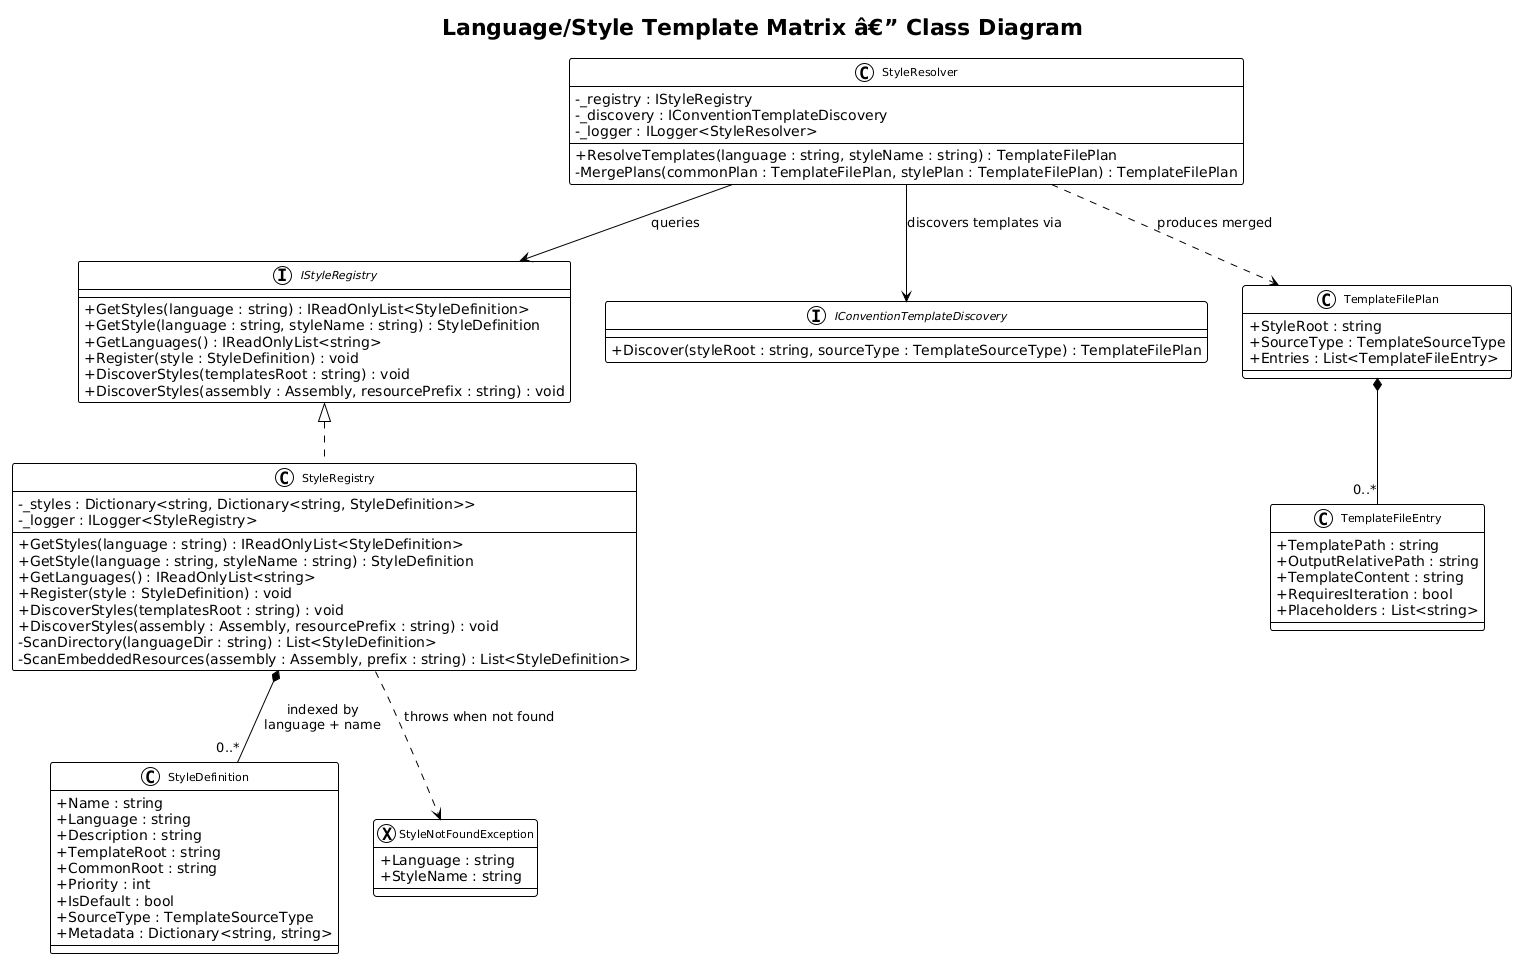

The diagram above was rendered by PlantUML. Its source (embedded in the PNG):
@startuml
!theme plain
skinparam classAttributeIconSize 0
skinparam classFontSize 11

title Language/Style Template Matrix â€” Class Diagram

interface IStyleRegistry {
    +GetStyles(language : string) : IReadOnlyList<StyleDefinition>
    +GetStyle(language : string, styleName : string) : StyleDefinition
    +GetLanguages() : IReadOnlyList<string>
    +Register(style : StyleDefinition) : void
    +DiscoverStyles(templatesRoot : string) : void
    +DiscoverStyles(assembly : Assembly, resourcePrefix : string) : void
}

interface IConventionTemplateDiscovery {
    +Discover(styleRoot : string, sourceType : TemplateSourceType) : TemplateFilePlan
}

class StyleRegistry implements IStyleRegistry {
    -_styles : Dictionary<string, Dictionary<string, StyleDefinition>>
    -_logger : ILogger<StyleRegistry>
    +GetStyles(language : string) : IReadOnlyList<StyleDefinition>
    +GetStyle(language : string, styleName : string) : StyleDefinition
    +GetLanguages() : IReadOnlyList<string>
    +Register(style : StyleDefinition) : void
    +DiscoverStyles(templatesRoot : string) : void
    +DiscoverStyles(assembly : Assembly, resourcePrefix : string) : void
    -ScanDirectory(languageDir : string) : List<StyleDefinition>
    -ScanEmbeddedResources(assembly : Assembly, prefix : string) : List<StyleDefinition>
}

class StyleResolver {
    -_registry : IStyleRegistry
    -_discovery : IConventionTemplateDiscovery
    -_logger : ILogger<StyleResolver>
    +ResolveTemplates(language : string, styleName : string) : TemplateFilePlan
    -MergePlans(commonPlan : TemplateFilePlan, stylePlan : TemplateFilePlan) : TemplateFilePlan
}

class StyleDefinition {
    +Name : string
    +Language : string
    +Description : string
    +TemplateRoot : string
    +CommonRoot : string
    +Priority : int
    +IsDefault : bool
    +SourceType : TemplateSourceType
    +Metadata : Dictionary<string, string>
}

class TemplateFilePlan {
    +StyleRoot : string
    +SourceType : TemplateSourceType
    +Entries : List<TemplateFileEntry>
}

class TemplateFileEntry {
    +TemplatePath : string
    +OutputRelativePath : string
    +TemplateContent : string
    +RequiresIteration : bool
    +Placeholders : List<string>
}

exception StyleNotFoundException {
    +Language : string
    +StyleName : string
}

StyleRegistry *-- "0..*" StyleDefinition : indexed by\nlanguage + name
StyleResolver --> IStyleRegistry : queries
StyleResolver --> IConventionTemplateDiscovery : discovers templates via
StyleResolver ..> TemplateFilePlan : produces merged
TemplateFilePlan *-- "0..*" TemplateFileEntry
StyleRegistry ..> StyleNotFoundException : throws when not found
@enduml